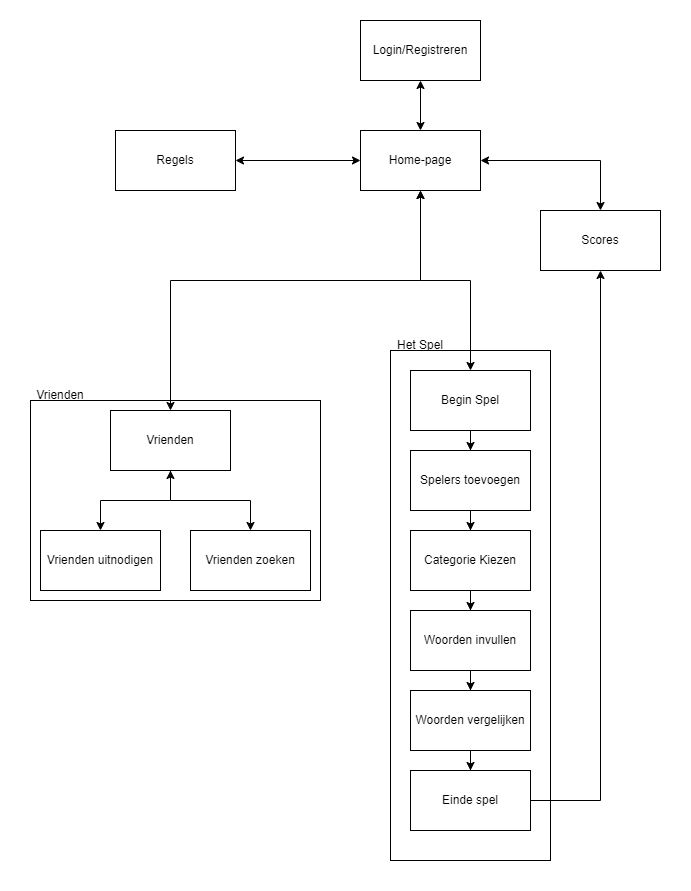

The diagram above was exported from draw.io. Its source (the exported page's mxGraphModel, read from the mxfile embedded in the PNG):
<mxGraphModel dx="1422" dy="800" grid="1" gridSize="10" guides="1" tooltips="1" connect="1" arrows="1" fold="1" page="1" pageScale="1" pageWidth="827" pageHeight="1169" math="0" shadow="0">
  <root>
    <mxCell id="0" />
    <mxCell id="1" parent="0" />
    <mxCell id="tONe98vnvYPZRwT9en4O-31" value="" style="rounded=0;whiteSpace=wrap;html=1;strokeColor=none;" parent="1" vertex="1">
      <mxGeometry width="690" height="890" as="geometry" />
    </mxCell>
    <mxCell id="tONe98vnvYPZRwT9en4O-29" value="" style="rounded=0;whiteSpace=wrap;html=1;" parent="1" vertex="1">
      <mxGeometry x="30" y="400" width="290" height="200" as="geometry" />
    </mxCell>
    <mxCell id="tONe98vnvYPZRwT9en4O-26" value="" style="rounded=0;whiteSpace=wrap;html=1;" parent="1" vertex="1">
      <mxGeometry x="390" y="350" width="160" height="510" as="geometry" />
    </mxCell>
    <mxCell id="tONe98vnvYPZRwT9en4O-10" style="edgeStyle=orthogonalEdgeStyle;rounded=0;orthogonalLoop=1;jettySize=auto;html=1;entryX=0.5;entryY=0;entryDx=0;entryDy=0;startArrow=classic;startFill=1;" parent="1" source="tONe98vnvYPZRwT9en4O-2" target="tONe98vnvYPZRwT9en4O-5" edge="1">
      <mxGeometry relative="1" as="geometry">
        <Array as="points">
          <mxPoint x="420" y="280" />
          <mxPoint x="170" y="280" />
        </Array>
      </mxGeometry>
    </mxCell>
    <mxCell id="tONe98vnvYPZRwT9en4O-12" style="edgeStyle=orthogonalEdgeStyle;rounded=0;orthogonalLoop=1;jettySize=auto;html=1;entryX=1;entryY=0.5;entryDx=0;entryDy=0;startArrow=classic;startFill=1;" parent="1" source="tONe98vnvYPZRwT9en4O-2" target="tONe98vnvYPZRwT9en4O-4" edge="1">
      <mxGeometry relative="1" as="geometry" />
    </mxCell>
    <mxCell id="6XePWdrG2F2RfI03WcIK-2" style="edgeStyle=orthogonalEdgeStyle;rounded=0;orthogonalLoop=1;jettySize=auto;html=1;startArrow=classic;startFill=1;" edge="1" parent="1" source="tONe98vnvYPZRwT9en4O-2" target="6XePWdrG2F2RfI03WcIK-1">
      <mxGeometry relative="1" as="geometry" />
    </mxCell>
    <mxCell id="tONe98vnvYPZRwT9en4O-2" value="Home-page" style="rounded=0;whiteSpace=wrap;html=1;" parent="1" vertex="1">
      <mxGeometry x="360" y="130" width="120" height="60" as="geometry" />
    </mxCell>
    <mxCell id="tONe98vnvYPZRwT9en4O-4" value="Regels" style="rounded=0;whiteSpace=wrap;html=1;" parent="1" vertex="1">
      <mxGeometry x="115" y="130" width="120" height="60" as="geometry" />
    </mxCell>
    <mxCell id="tONe98vnvYPZRwT9en4O-8" style="edgeStyle=orthogonalEdgeStyle;rounded=0;orthogonalLoop=1;jettySize=auto;html=1;" parent="1" source="tONe98vnvYPZRwT9en4O-5" target="tONe98vnvYPZRwT9en4O-6" edge="1">
      <mxGeometry relative="1" as="geometry" />
    </mxCell>
    <mxCell id="tONe98vnvYPZRwT9en4O-5" value="Vrienden" style="rounded=0;whiteSpace=wrap;html=1;" parent="1" vertex="1">
      <mxGeometry x="110" y="410" width="120" height="60" as="geometry" />
    </mxCell>
    <mxCell id="tONe98vnvYPZRwT9en4O-6" value="Vrienden uitnodigen" style="rounded=0;whiteSpace=wrap;html=1;" parent="1" vertex="1">
      <mxGeometry x="40" y="530" width="120" height="60" as="geometry" />
    </mxCell>
    <mxCell id="tONe98vnvYPZRwT9en4O-7" value="Vrienden zoeken" style="rounded=0;whiteSpace=wrap;html=1;" parent="1" vertex="1">
      <mxGeometry x="190" y="530" width="120" height="60" as="geometry" />
    </mxCell>
    <mxCell id="tONe98vnvYPZRwT9en4O-9" style="edgeStyle=orthogonalEdgeStyle;rounded=0;orthogonalLoop=1;jettySize=auto;html=1;exitX=0.5;exitY=1;exitDx=0;exitDy=0;entryX=0.5;entryY=0;entryDx=0;entryDy=0;startArrow=classic;startFill=1;" parent="1" source="tONe98vnvYPZRwT9en4O-5" target="tONe98vnvYPZRwT9en4O-7" edge="1">
      <mxGeometry relative="1" as="geometry">
        <mxPoint x="150" y="480" as="sourcePoint" />
        <mxPoint x="150" y="540" as="targetPoint" />
      </mxGeometry>
    </mxCell>
    <mxCell id="tONe98vnvYPZRwT9en4O-15" style="edgeStyle=orthogonalEdgeStyle;rounded=0;orthogonalLoop=1;jettySize=auto;html=1;entryX=0.5;entryY=1;entryDx=0;entryDy=0;startArrow=classic;startFill=1;" parent="1" source="tONe98vnvYPZRwT9en4O-13" target="tONe98vnvYPZRwT9en4O-2" edge="1">
      <mxGeometry relative="1" as="geometry" />
    </mxCell>
    <mxCell id="tONe98vnvYPZRwT9en4O-16" style="edgeStyle=orthogonalEdgeStyle;rounded=0;orthogonalLoop=1;jettySize=auto;html=1;entryX=0.5;entryY=0;entryDx=0;entryDy=0;startArrow=none;startFill=0;" parent="1" source="tONe98vnvYPZRwT9en4O-13" target="tONe98vnvYPZRwT9en4O-14" edge="1">
      <mxGeometry relative="1" as="geometry" />
    </mxCell>
    <mxCell id="tONe98vnvYPZRwT9en4O-13" value="Begin Spel" style="rounded=0;whiteSpace=wrap;html=1;" parent="1" vertex="1">
      <mxGeometry x="410" y="370" width="120" height="60" as="geometry" />
    </mxCell>
    <mxCell id="tONe98vnvYPZRwT9en4O-18" style="edgeStyle=orthogonalEdgeStyle;rounded=0;orthogonalLoop=1;jettySize=auto;html=1;startArrow=none;startFill=0;" parent="1" source="tONe98vnvYPZRwT9en4O-14" target="tONe98vnvYPZRwT9en4O-17" edge="1">
      <mxGeometry relative="1" as="geometry" />
    </mxCell>
    <mxCell id="tONe98vnvYPZRwT9en4O-14" value="Spelers toevoegen" style="rounded=0;whiteSpace=wrap;html=1;" parent="1" vertex="1">
      <mxGeometry x="410" y="450" width="120" height="60" as="geometry" />
    </mxCell>
    <mxCell id="tONe98vnvYPZRwT9en4O-20" style="edgeStyle=orthogonalEdgeStyle;rounded=0;orthogonalLoop=1;jettySize=auto;html=1;entryX=0.5;entryY=0;entryDx=0;entryDy=0;startArrow=none;startFill=0;" parent="1" source="tONe98vnvYPZRwT9en4O-17" target="tONe98vnvYPZRwT9en4O-19" edge="1">
      <mxGeometry relative="1" as="geometry" />
    </mxCell>
    <mxCell id="tONe98vnvYPZRwT9en4O-17" value="Categorie Kiezen" style="rounded=0;whiteSpace=wrap;html=1;" parent="1" vertex="1">
      <mxGeometry x="410" y="530" width="120" height="60" as="geometry" />
    </mxCell>
    <mxCell id="tONe98vnvYPZRwT9en4O-22" style="edgeStyle=orthogonalEdgeStyle;rounded=0;orthogonalLoop=1;jettySize=auto;html=1;startArrow=none;startFill=0;" parent="1" source="tONe98vnvYPZRwT9en4O-19" target="tONe98vnvYPZRwT9en4O-21" edge="1">
      <mxGeometry relative="1" as="geometry" />
    </mxCell>
    <mxCell id="tONe98vnvYPZRwT9en4O-19" value="Woorden invullen" style="rounded=0;whiteSpace=wrap;html=1;" parent="1" vertex="1">
      <mxGeometry x="410" y="610" width="120" height="60" as="geometry" />
    </mxCell>
    <mxCell id="tONe98vnvYPZRwT9en4O-24" style="edgeStyle=orthogonalEdgeStyle;rounded=0;orthogonalLoop=1;jettySize=auto;html=1;startArrow=none;startFill=0;" parent="1" source="tONe98vnvYPZRwT9en4O-21" target="tONe98vnvYPZRwT9en4O-23" edge="1">
      <mxGeometry relative="1" as="geometry" />
    </mxCell>
    <mxCell id="tONe98vnvYPZRwT9en4O-21" value="Woorden vergelijken" style="rounded=0;whiteSpace=wrap;html=1;" parent="1" vertex="1">
      <mxGeometry x="410" y="690" width="120" height="60" as="geometry" />
    </mxCell>
    <mxCell id="tONe98vnvYPZRwT9en4O-25" style="edgeStyle=orthogonalEdgeStyle;rounded=0;orthogonalLoop=1;jettySize=auto;html=1;startArrow=none;startFill=0;entryX=0.5;entryY=1;entryDx=0;entryDy=0;" parent="1" source="tONe98vnvYPZRwT9en4O-23" target="6XePWdrG2F2RfI03WcIK-1" edge="1">
      <mxGeometry relative="1" as="geometry">
        <mxPoint x="520" y="170" as="targetPoint" />
        <Array as="points">
          <mxPoint x="600" y="800" />
        </Array>
      </mxGeometry>
    </mxCell>
    <mxCell id="tONe98vnvYPZRwT9en4O-23" value="Einde spel" style="rounded=0;whiteSpace=wrap;html=1;" parent="1" vertex="1">
      <mxGeometry x="410" y="770" width="120" height="60" as="geometry" />
    </mxCell>
    <mxCell id="tONe98vnvYPZRwT9en4O-28" value="Het Spel" style="text;html=1;strokeColor=none;fillColor=none;align=center;verticalAlign=middle;whiteSpace=wrap;rounded=0;" parent="1" vertex="1">
      <mxGeometry x="390" y="330" width="60" height="30" as="geometry" />
    </mxCell>
    <mxCell id="tONe98vnvYPZRwT9en4O-30" value="Vrienden" style="text;html=1;strokeColor=none;fillColor=none;align=center;verticalAlign=middle;whiteSpace=wrap;rounded=0;" parent="1" vertex="1">
      <mxGeometry x="30" y="380" width="60" height="30" as="geometry" />
    </mxCell>
    <mxCell id="6XePWdrG2F2RfI03WcIK-1" value="Scores" style="rounded=0;whiteSpace=wrap;html=1;" vertex="1" parent="1">
      <mxGeometry x="540" y="210" width="120" height="60" as="geometry" />
    </mxCell>
    <mxCell id="6XePWdrG2F2RfI03WcIK-4" style="edgeStyle=orthogonalEdgeStyle;rounded=0;orthogonalLoop=1;jettySize=auto;html=1;startArrow=classic;startFill=1;" edge="1" parent="1" source="6XePWdrG2F2RfI03WcIK-3" target="tONe98vnvYPZRwT9en4O-2">
      <mxGeometry relative="1" as="geometry" />
    </mxCell>
    <mxCell id="6XePWdrG2F2RfI03WcIK-3" value="Login/Registreren" style="rounded=0;whiteSpace=wrap;html=1;" vertex="1" parent="1">
      <mxGeometry x="360" y="20" width="120" height="60" as="geometry" />
    </mxCell>
  </root>
</mxGraphModel>